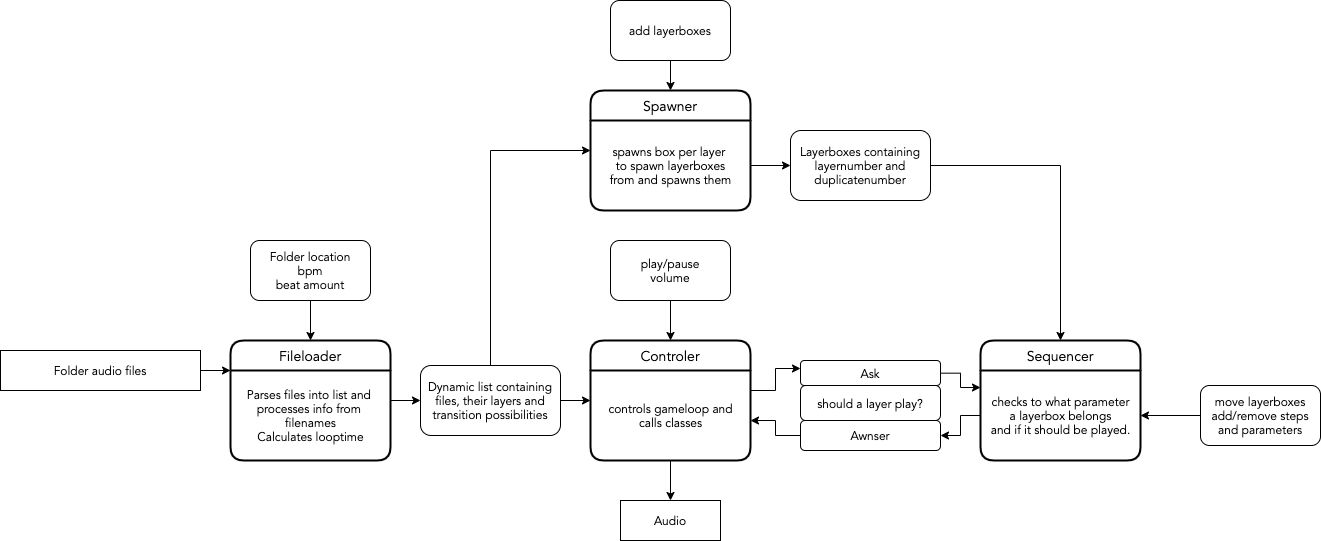

The diagram above was exported from draw.io. Its source (the exported page's mxGraphModel, read from the mxfile embedded in the PNG):
<mxGraphModel dx="3980" dy="3242" grid="1" gridSize="10" guides="1" tooltips="1" connect="1" arrows="1" fold="1" page="1" pageScale="1" pageWidth="827" pageHeight="1169" math="0" shadow="0">
  <root>
    <mxCell id="0" />
    <mxCell id="1" parent="0" />
    <mxCell id="rrhUcRYBjNTBQWJBj3n1-13" style="edgeStyle=orthogonalEdgeStyle;rounded=0;orthogonalLoop=1;jettySize=auto;html=1;entryX=0;entryY=0.25;entryDx=0;entryDy=0;fontFamily=Avenir;" parent="1" source="rrhUcRYBjNTBQWJBj3n1-11" target="rrhUcRYBjNTBQWJBj3n1-7" edge="1">
      <mxGeometry relative="1" as="geometry" />
    </mxCell>
    <mxCell id="rrhUcRYBjNTBQWJBj3n1-11" value="Folder audio files" style="rounded=0;whiteSpace=wrap;html=1;fontFamily=Avenir;" parent="1" vertex="1">
      <mxGeometry x="-250" y="170" width="200" height="40" as="geometry" />
    </mxCell>
    <mxCell id="rrhUcRYBjNTBQWJBj3n1-14" style="edgeStyle=orthogonalEdgeStyle;rounded=0;orthogonalLoop=1;jettySize=auto;html=1;fontFamily=Avenir;" parent="1" source="rrhUcRYBjNTBQWJBj3n1-12" target="rrhUcRYBjNTBQWJBj3n1-7" edge="1">
      <mxGeometry relative="1" as="geometry" />
    </mxCell>
    <mxCell id="rrhUcRYBjNTBQWJBj3n1-12" value="Folder location&lt;br&gt;bpm&lt;br&gt;beat amount" style="rounded=1;whiteSpace=wrap;html=1;fontFamily=Avenir;" parent="1" vertex="1">
      <mxGeometry y="60" width="120" height="60" as="geometry" />
    </mxCell>
    <mxCell id="rrhUcRYBjNTBQWJBj3n1-17" style="edgeStyle=orthogonalEdgeStyle;rounded=0;orthogonalLoop=1;jettySize=auto;html=1;entryX=0.5;entryY=0;entryDx=0;entryDy=0;fontFamily=Avenir;" parent="1" source="rrhUcRYBjNTBQWJBj3n1-16" target="rrhUcRYBjNTBQWJBj3n1-5" edge="1">
      <mxGeometry relative="1" as="geometry" />
    </mxCell>
    <mxCell id="rrhUcRYBjNTBQWJBj3n1-16" value="play/pause&lt;br&gt;volume" style="rounded=1;whiteSpace=wrap;html=1;fontFamily=Avenir;" parent="1" vertex="1">
      <mxGeometry x="360" y="60" width="120" height="60" as="geometry" />
    </mxCell>
    <mxCell id="rrhUcRYBjNTBQWJBj3n1-21" style="edgeStyle=orthogonalEdgeStyle;rounded=0;orthogonalLoop=1;jettySize=auto;html=1;fontFamily=Avenir;" parent="1" source="rrhUcRYBjNTBQWJBj3n1-7" target="rrhUcRYBjNTBQWJBj3n1-20" edge="1">
      <mxGeometry relative="1" as="geometry" />
    </mxCell>
    <mxCell id="rrhUcRYBjNTBQWJBj3n1-7" value="Fileloader" style="swimlane;childLayout=stackLayout;horizontal=1;startSize=30;horizontalStack=0;rounded=1;fontSize=14;fontStyle=0;strokeWidth=2;resizeParent=0;resizeLast=1;shadow=0;dashed=0;align=center;fontFamily=Avenir;" parent="1" vertex="1">
      <mxGeometry x="-20" y="160" width="160" height="120" as="geometry" />
    </mxCell>
    <mxCell id="rrhUcRYBjNTBQWJBj3n1-24" value="Parses files into list and &lt;br&gt;processes info from &lt;br&gt;filenames&lt;br&gt;Calculates looptime" style="text;html=1;align=center;verticalAlign=middle;resizable=0;points=[];autosize=1;fontFamily=Avenir;" parent="rrhUcRYBjNTBQWJBj3n1-7" vertex="1">
      <mxGeometry y="30" width="160" height="90" as="geometry" />
    </mxCell>
    <mxCell id="rrhUcRYBjNTBQWJBj3n1-5" value="Controler" style="swimlane;childLayout=stackLayout;horizontal=1;startSize=30;horizontalStack=0;rounded=1;fontSize=14;fontStyle=0;strokeWidth=2;resizeParent=0;resizeLast=1;shadow=0;dashed=0;align=center;fontFamily=Avenir;" parent="1" vertex="1">
      <mxGeometry x="340" y="160" width="160" height="120" as="geometry" />
    </mxCell>
    <mxCell id="rrhUcRYBjNTBQWJBj3n1-25" value="controls gameloop and&lt;br&gt;calls classes" style="text;html=1;align=center;verticalAlign=middle;resizable=0;points=[];autosize=1;fontFamily=Avenir;" parent="rrhUcRYBjNTBQWJBj3n1-5" vertex="1">
      <mxGeometry y="30" width="160" height="90" as="geometry" />
    </mxCell>
    <mxCell id="rrhUcRYBjNTBQWJBj3n1-22" style="edgeStyle=orthogonalEdgeStyle;rounded=0;orthogonalLoop=1;jettySize=auto;html=1;entryX=0;entryY=0.5;entryDx=0;entryDy=0;fontFamily=Avenir;" parent="1" source="rrhUcRYBjNTBQWJBj3n1-20" target="rrhUcRYBjNTBQWJBj3n1-5" edge="1">
      <mxGeometry relative="1" as="geometry" />
    </mxCell>
    <mxCell id="rrhUcRYBjNTBQWJBj3n1-23" style="edgeStyle=orthogonalEdgeStyle;rounded=0;orthogonalLoop=1;jettySize=auto;html=1;entryX=0;entryY=0.5;entryDx=0;entryDy=0;fontFamily=Avenir;" parent="1" source="rrhUcRYBjNTBQWJBj3n1-20" target="rrhUcRYBjNTBQWJBj3n1-8" edge="1">
      <mxGeometry relative="1" as="geometry">
        <Array as="points">
          <mxPoint x="240" y="-30" />
        </Array>
      </mxGeometry>
    </mxCell>
    <mxCell id="rrhUcRYBjNTBQWJBj3n1-20" value="Dynamic list containing files, their layers and transition possibilities" style="rounded=1;whiteSpace=wrap;html=1;fontFamily=Avenir;" parent="1" vertex="1">
      <mxGeometry x="170" y="185" width="140" height="70" as="geometry" />
    </mxCell>
    <mxCell id="rrhUcRYBjNTBQWJBj3n1-28" value="should a layer play?" style="rounded=1;whiteSpace=wrap;html=1;fontFamily=Avenir;" parent="1" vertex="1">
      <mxGeometry x="550" y="205" width="140" height="35" as="geometry" />
    </mxCell>
    <mxCell id="rrhUcRYBjNTBQWJBj3n1-35" style="edgeStyle=orthogonalEdgeStyle;rounded=0;orthogonalLoop=1;jettySize=auto;html=1;entryX=0;entryY=0.189;entryDx=0;entryDy=0;entryPerimeter=0;fontFamily=Avenir;" parent="1" source="rrhUcRYBjNTBQWJBj3n1-29" target="rrhUcRYBjNTBQWJBj3n1-27" edge="1">
      <mxGeometry relative="1" as="geometry" />
    </mxCell>
    <mxCell id="rrhUcRYBjNTBQWJBj3n1-29" value="Ask" style="rounded=1;whiteSpace=wrap;html=1;fontFamily=Avenir;" parent="1" vertex="1">
      <mxGeometry x="550" y="180" width="140" height="25" as="geometry" />
    </mxCell>
    <mxCell id="rrhUcRYBjNTBQWJBj3n1-36" style="edgeStyle=orthogonalEdgeStyle;rounded=0;orthogonalLoop=1;jettySize=auto;html=1;entryX=1;entryY=0.556;entryDx=0;entryDy=0;entryPerimeter=0;fontFamily=Avenir;" parent="1" source="rrhUcRYBjNTBQWJBj3n1-30" target="rrhUcRYBjNTBQWJBj3n1-25" edge="1">
      <mxGeometry relative="1" as="geometry" />
    </mxCell>
    <mxCell id="rrhUcRYBjNTBQWJBj3n1-30" value="Awnser" style="rounded=1;whiteSpace=wrap;html=1;fontFamily=Avenir;" parent="1" vertex="1">
      <mxGeometry x="550" y="240" width="140" height="30" as="geometry" />
    </mxCell>
    <mxCell id="rrhUcRYBjNTBQWJBj3n1-9" value="Sequencer" style="swimlane;childLayout=stackLayout;horizontal=1;startSize=30;horizontalStack=0;rounded=1;fontSize=14;fontStyle=0;strokeWidth=2;resizeParent=0;resizeLast=1;shadow=0;dashed=0;align=center;fontFamily=Avenir;" parent="1" vertex="1">
      <mxGeometry x="730" y="160" width="160" height="120" as="geometry" />
    </mxCell>
    <mxCell id="rrhUcRYBjNTBQWJBj3n1-27" value="checks to what parameter&lt;br&gt;a layerbox belongs&lt;br&gt;and if it should be played." style="text;html=1;align=center;verticalAlign=middle;resizable=0;points=[];autosize=1;fontFamily=Avenir;" parent="rrhUcRYBjNTBQWJBj3n1-9" vertex="1">
      <mxGeometry y="30" width="160" height="90" as="geometry" />
    </mxCell>
    <mxCell id="rrhUcRYBjNTBQWJBj3n1-31" style="edgeStyle=orthogonalEdgeStyle;rounded=0;orthogonalLoop=1;jettySize=auto;html=1;fontFamily=Avenir;" parent="1" source="rrhUcRYBjNTBQWJBj3n1-25" target="rrhUcRYBjNTBQWJBj3n1-29" edge="1">
      <mxGeometry relative="1" as="geometry">
        <Array as="points">
          <mxPoint x="525" y="210" />
          <mxPoint x="525" y="188" />
        </Array>
      </mxGeometry>
    </mxCell>
    <mxCell id="rrhUcRYBjNTBQWJBj3n1-32" style="edgeStyle=orthogonalEdgeStyle;rounded=0;orthogonalLoop=1;jettySize=auto;html=1;entryX=1;entryY=0.5;entryDx=0;entryDy=0;fontFamily=Avenir;" parent="1" source="rrhUcRYBjNTBQWJBj3n1-27" target="rrhUcRYBjNTBQWJBj3n1-30" edge="1">
      <mxGeometry relative="1" as="geometry" />
    </mxCell>
    <mxCell id="rrhUcRYBjNTBQWJBj3n1-47" style="edgeStyle=orthogonalEdgeStyle;rounded=0;orthogonalLoop=1;jettySize=auto;html=1;fontFamily=Avenir;" parent="1" source="rrhUcRYBjNTBQWJBj3n1-38" target="rrhUcRYBjNTBQWJBj3n1-9" edge="1">
      <mxGeometry relative="1" as="geometry" />
    </mxCell>
    <mxCell id="rrhUcRYBjNTBQWJBj3n1-38" value="Layerboxes containing layernumber and duplicatenumber" style="rounded=1;whiteSpace=wrap;html=1;fontFamily=Avenir;" parent="1" vertex="1">
      <mxGeometry x="540" y="-50" width="140" height="70" as="geometry" />
    </mxCell>
    <mxCell id="rrhUcRYBjNTBQWJBj3n1-39" style="edgeStyle=orthogonalEdgeStyle;rounded=0;orthogonalLoop=1;jettySize=auto;html=1;fontFamily=Avenir;" parent="1" source="rrhUcRYBjNTBQWJBj3n1-26" target="rrhUcRYBjNTBQWJBj3n1-38" edge="1">
      <mxGeometry relative="1" as="geometry" />
    </mxCell>
    <mxCell id="rrhUcRYBjNTBQWJBj3n1-48" style="edgeStyle=orthogonalEdgeStyle;rounded=0;orthogonalLoop=1;jettySize=auto;html=1;entryX=0.5;entryY=0;entryDx=0;entryDy=0;fontFamily=Avenir;" parent="1" source="rrhUcRYBjNTBQWJBj3n1-41" target="rrhUcRYBjNTBQWJBj3n1-8" edge="1">
      <mxGeometry relative="1" as="geometry" />
    </mxCell>
    <mxCell id="rrhUcRYBjNTBQWJBj3n1-41" value="add layerboxes" style="rounded=1;whiteSpace=wrap;html=1;fontFamily=Avenir;" parent="1" vertex="1">
      <mxGeometry x="360" y="-180" width="120" height="60" as="geometry" />
    </mxCell>
    <mxCell id="rrhUcRYBjNTBQWJBj3n1-46" style="edgeStyle=orthogonalEdgeStyle;rounded=0;orthogonalLoop=1;jettySize=auto;html=1;fontFamily=Avenir;" parent="1" source="rrhUcRYBjNTBQWJBj3n1-43" target="rrhUcRYBjNTBQWJBj3n1-27" edge="1">
      <mxGeometry relative="1" as="geometry" />
    </mxCell>
    <mxCell id="rrhUcRYBjNTBQWJBj3n1-43" value="move layerboxes&lt;br&gt;add/remove steps&lt;br&gt;and parameters" style="rounded=1;whiteSpace=wrap;html=1;fontFamily=Avenir;" parent="1" vertex="1">
      <mxGeometry x="950" y="205" width="120" height="60" as="geometry" />
    </mxCell>
    <mxCell id="rrhUcRYBjNTBQWJBj3n1-8" value="Spawner" style="swimlane;childLayout=stackLayout;horizontal=1;startSize=30;horizontalStack=0;rounded=1;fontSize=14;fontStyle=0;strokeWidth=2;resizeParent=0;resizeLast=1;shadow=0;dashed=0;align=center;fontFamily=Avenir;" parent="1" vertex="1">
      <mxGeometry x="340" y="-90" width="160" height="120" as="geometry" />
    </mxCell>
    <mxCell id="rrhUcRYBjNTBQWJBj3n1-26" value="spawns box per layer &lt;br&gt;to spawn layerboxes&lt;br&gt;from and spawns them" style="text;html=1;align=center;verticalAlign=middle;resizable=0;points=[];autosize=1;fontFamily=Avenir;" parent="rrhUcRYBjNTBQWJBj3n1-8" vertex="1">
      <mxGeometry y="30" width="160" height="90" as="geometry" />
    </mxCell>
    <mxCell id="rrhUcRYBjNTBQWJBj3n1-50" value="Audio" style="rounded=0;whiteSpace=wrap;html=1;fontFamily=Avenir;" parent="1" vertex="1">
      <mxGeometry x="370" y="320" width="100" height="40" as="geometry" />
    </mxCell>
    <mxCell id="rrhUcRYBjNTBQWJBj3n1-51" style="edgeStyle=orthogonalEdgeStyle;rounded=0;orthogonalLoop=1;jettySize=auto;html=1;entryX=0.5;entryY=0;entryDx=0;entryDy=0;fontFamily=Avenir;" parent="1" source="rrhUcRYBjNTBQWJBj3n1-25" target="rrhUcRYBjNTBQWJBj3n1-50" edge="1">
      <mxGeometry relative="1" as="geometry" />
    </mxCell>
  </root>
</mxGraphModel>